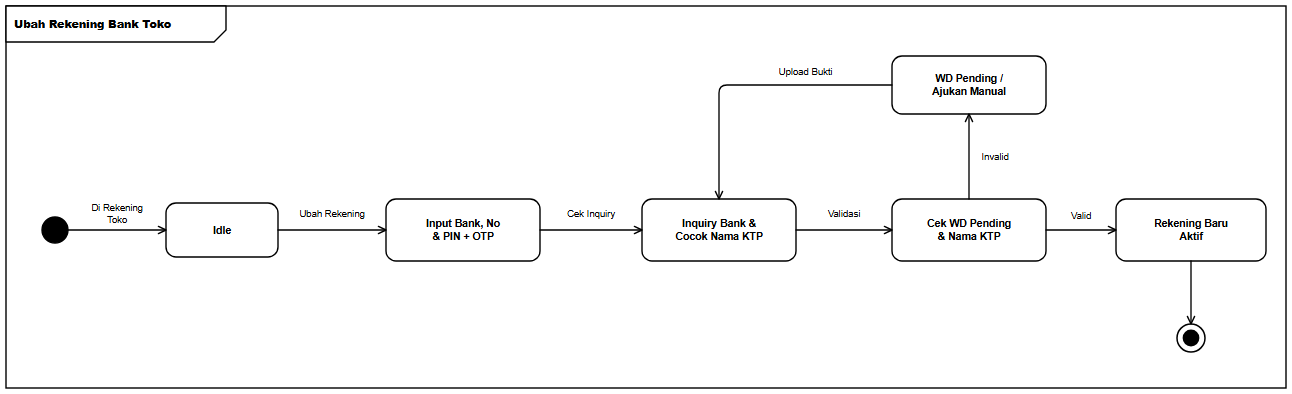

The diagram above was exported from draw.io. Its source (the exported page's mxGraphModel, read from the mxfile embedded in the PNG):
<mxGraphModel dx="1328" dy="430" grid="1" gridSize="10" guides="1" tooltips="1" connect="1" arrows="1" fold="1" page="1" pageScale="1" pageWidth="1328" pageHeight="430" background="#ffffff" math="0" shadow="0">
  <root>
    <mxCell id="0" />
    <mxCell id="1" parent="0" />
    <mxCell id="frame" value="&lt;b&gt;Ubah Rekening Bank Toko&lt;/b&gt;" style="shape=umlFrame;whiteSpace=wrap;html=1;width=220;height=36;boundedLbl=1;verticalAlign=top;align=left;fillColor=#ffffff;strokeColor=#000000;strokeWidth=1.4;fontFamily=Helvetica;fontSize=11;fontColor=#000000;" vertex="1" parent="1">
      <mxGeometry x="24" y="24" width="1280" height="382" as="geometry" />
    </mxCell>
    <mxCell id="init" value="" style="ellipse;html=1;aspect=fixed;fillColor=#000000;strokeColor=#000000;strokeWidth=1.4;" vertex="1" parent="1">
      <mxGeometry x="60" y="235" width="26" height="26" as="geometry" />
    </mxCell>
    <mxCell id="s_idle" value="&lt;b&gt;Idle&lt;/b&gt;" style="rounded=1;arcSize=20;whiteSpace=wrap;html=1;fillColor=#ffffff;strokeColor=#000000;strokeWidth=1.4;fontFamily=Helvetica;fontSize=10.5;fontColor=#000000;spacingLeft=6;spacingRight=6;" vertex="1" parent="1">
      <mxGeometry x="184" y="221" width="112" height="54" as="geometry" />
    </mxCell>
    <mxCell id="s_act1" value="&lt;b&gt;Input Bank, No&lt;br&gt;&amp;amp; PIN + OTP&lt;/b&gt;" style="rounded=1;arcSize=20;whiteSpace=wrap;html=1;fillColor=#ffffff;strokeColor=#000000;strokeWidth=1.4;fontFamily=Helvetica;fontSize=10.5;fontColor=#000000;spacingLeft=6;spacingRight=6;" vertex="1" parent="1">
      <mxGeometry x="404" y="217" width="154" height="62" as="geometry" />
    </mxCell>
    <mxCell id="s_act2" value="&lt;b&gt;Inquiry Bank &amp;amp;&lt;br&gt;Cocok Nama KTP&lt;/b&gt;" style="rounded=1;arcSize=20;whiteSpace=wrap;html=1;fillColor=#ffffff;strokeColor=#000000;strokeWidth=1.4;fontFamily=Helvetica;fontSize=10.5;fontColor=#000000;spacingLeft=6;spacingRight=6;" vertex="1" parent="1">
      <mxGeometry x="660" y="217" width="154" height="62" as="geometry" />
    </mxCell>
    <mxCell id="s_chk" value="&lt;b&gt;Cek WD Pending&lt;br&gt;&amp;amp; Nama KTP&lt;/b&gt;" style="rounded=1;arcSize=20;whiteSpace=wrap;html=1;fillColor=#ffffff;strokeColor=#000000;strokeWidth=1.4;fontFamily=Helvetica;fontSize=10.5;fontColor=#000000;spacingLeft=6;spacingRight=6;" vertex="1" parent="1">
      <mxGeometry x="910" y="217" width="154" height="62" as="geometry" />
    </mxCell>
    <mxCell id="s_ok" value="&lt;b&gt;Rekening Baru&lt;br&gt;Aktif&lt;/b&gt;" style="rounded=1;arcSize=20;whiteSpace=wrap;html=1;fillColor=#ffffff;strokeColor=#000000;strokeWidth=1.4;fontFamily=Helvetica;fontSize=10.5;fontColor=#000000;spacingLeft=6;spacingRight=6;" vertex="1" parent="1">
      <mxGeometry x="1134" y="217" width="150" height="62" as="geometry" />
    </mxCell>
    <mxCell id="s_fail" value="&lt;b&gt;WD Pending /&lt;br&gt;Ajukan Manual&lt;/b&gt;" style="rounded=1;arcSize=20;whiteSpace=wrap;html=1;fillColor=#ffffff;strokeColor=#000000;strokeWidth=1.4;fontFamily=Helvetica;fontSize=10.5;fontColor=#000000;spacingLeft=6;spacingRight=6;" vertex="1" parent="1">
      <mxGeometry x="910" y="74" width="154" height="58" as="geometry" />
    </mxCell>
    <mxCell id="final" value="" style="ellipse;html=1;shape=endState;aspect=fixed;fillColor=#000000;strokeColor=#000000;strokeWidth=1.5;" vertex="1" parent="1">
      <mxGeometry x="1195" y="342" width="28" height="28" as="geometry" />
    </mxCell>
    <mxCell id="e1" value="Di Rekening&lt;br&gt;Toko" style="edgeStyle=orthogonalEdgeStyle;rounded=1;arcSize=8;jumpStyle=arc;jumpSize=7;orthogonalLoop=1;jettySize=auto;html=1;endArrow=open;endFill=0;endSize=8;strokeColor=#000000;strokeWidth=1.35;fontFamily=Helvetica;fontSize=9.5;fontColor=#000000;labelBackgroundColor=#ffffff;exitX=1;exitY=0.5;exitDx=0;exitDy=0;exitPerimeter=0;entryX=0;entryY=0.5;entryDx=0;entryDy=0;entryPerimeter=0;" edge="1" parent="1" source="init" target="s_idle">
      <mxGeometry relative="1" as="geometry">
        <mxPoint y="-16" as="offset" />
      </mxGeometry>
    </mxCell>
    <mxCell id="e2" value="Ubah Rekening" style="edgeStyle=orthogonalEdgeStyle;rounded=1;arcSize=8;jumpStyle=arc;jumpSize=7;orthogonalLoop=1;jettySize=auto;html=1;endArrow=open;endFill=0;endSize=8;strokeColor=#000000;strokeWidth=1.35;fontFamily=Helvetica;fontSize=9.5;fontColor=#000000;labelBackgroundColor=#ffffff;exitX=1;exitY=0.5;exitDx=0;exitDy=0;exitPerimeter=0;entryX=0;entryY=0.5;entryDx=0;entryDy=0;entryPerimeter=0;" edge="1" parent="1" source="s_idle" target="s_act1">
      <mxGeometry relative="1" as="geometry">
        <mxPoint y="-16" as="offset" />
      </mxGeometry>
    </mxCell>
    <mxCell id="e3" value="Cek Inquiry" style="edgeStyle=orthogonalEdgeStyle;rounded=1;arcSize=8;jumpStyle=arc;jumpSize=7;orthogonalLoop=1;jettySize=auto;html=1;endArrow=open;endFill=0;endSize=8;strokeColor=#000000;strokeWidth=1.35;fontFamily=Helvetica;fontSize=9.5;fontColor=#000000;labelBackgroundColor=#ffffff;exitX=1;exitY=0.5;exitDx=0;exitDy=0;exitPerimeter=0;entryX=0;entryY=0.5;entryDx=0;entryDy=0;entryPerimeter=0;" edge="1" parent="1" source="s_act1" target="s_act2">
      <mxGeometry relative="1" as="geometry">
        <mxPoint y="-16" as="offset" />
      </mxGeometry>
    </mxCell>
    <mxCell id="e4" value="Validasi" style="edgeStyle=orthogonalEdgeStyle;rounded=1;arcSize=8;jumpStyle=arc;jumpSize=7;orthogonalLoop=1;jettySize=auto;html=1;endArrow=open;endFill=0;endSize=8;strokeColor=#000000;strokeWidth=1.35;fontFamily=Helvetica;fontSize=9.5;fontColor=#000000;labelBackgroundColor=#ffffff;exitX=1;exitY=0.5;exitDx=0;exitDy=0;exitPerimeter=0;entryX=0;entryY=0.5;entryDx=0;entryDy=0;entryPerimeter=0;" edge="1" parent="1" source="s_act2" target="s_chk">
      <mxGeometry relative="1" as="geometry">
        <mxPoint y="-16" as="offset" />
      </mxGeometry>
    </mxCell>
    <mxCell id="e5" value="Valid" style="edgeStyle=orthogonalEdgeStyle;rounded=1;arcSize=8;jumpStyle=arc;jumpSize=7;orthogonalLoop=1;jettySize=auto;html=1;endArrow=open;endFill=0;endSize=8;strokeColor=#000000;strokeWidth=1.35;fontFamily=Helvetica;fontSize=9.5;fontColor=#000000;labelBackgroundColor=#ffffff;exitX=1;exitY=0.5;exitDx=0;exitDy=0;exitPerimeter=0;entryX=0;entryY=0.5;entryDx=0;entryDy=0;entryPerimeter=0;" edge="1" parent="1" source="s_chk" target="s_ok">
      <mxGeometry relative="1" as="geometry">
        <mxPoint y="-14" as="offset" />
      </mxGeometry>
    </mxCell>
    <mxCell id="e6" value="" style="edgeStyle=orthogonalEdgeStyle;rounded=1;arcSize=8;jumpStyle=arc;jumpSize=7;orthogonalLoop=1;jettySize=auto;html=1;endArrow=open;endFill=0;endSize=8;strokeColor=#000000;strokeWidth=1.35;fontFamily=Helvetica;fontSize=9.5;fontColor=#000000;labelBackgroundColor=#ffffff;exitX=0.5;exitY=1;exitDx=0;exitDy=0;exitPerimeter=0;entryX=0.5;entryY=0;entryDx=0;entryDy=0;entryPerimeter=0;" edge="1" parent="1" source="s_ok" target="final">
      <mxGeometry relative="1" as="geometry" />
    </mxCell>
    <mxCell id="e7" value="Invalid" style="edgeStyle=orthogonalEdgeStyle;rounded=1;arcSize=8;jumpStyle=arc;jumpSize=7;orthogonalLoop=1;jettySize=auto;html=1;endArrow=open;endFill=0;endSize=8;strokeColor=#000000;strokeWidth=1.35;fontFamily=Helvetica;fontSize=9.5;fontColor=#000000;labelBackgroundColor=#ffffff;exitX=0.5;exitY=0;exitDx=0;exitDy=0;exitPerimeter=0;entryX=0.5;entryY=1;entryDx=0;entryDy=0;entryPerimeter=0;" edge="1" parent="1" source="s_chk" target="s_fail">
      <mxGeometry relative="1" as="geometry">
        <mxPoint x="26" as="offset" />
      </mxGeometry>
    </mxCell>
    <mxCell id="e8" value="Upload Bukti" style="edgeStyle=orthogonalEdgeStyle;rounded=1;arcSize=8;jumpStyle=arc;jumpSize=7;orthogonalLoop=1;jettySize=auto;html=1;endArrow=open;endFill=0;endSize=8;strokeColor=#000000;strokeWidth=1.35;fontFamily=Helvetica;fontSize=9.5;fontColor=#000000;labelBackgroundColor=#ffffff;exitX=0;exitY=0.5;exitDx=0;exitDy=0;exitPerimeter=0;entryX=0.5;entryY=0;entryDx=0;entryDy=0;entryPerimeter=0;" edge="1" parent="1" source="s_fail" target="s_act2">
      <mxGeometry x="-0.3972" relative="1" as="geometry">
        <Array as="points">
          <mxPoint x="737" y="103" />
        </Array>
        <mxPoint y="-13" as="offset" />
      </mxGeometry>
    </mxCell>
  </root>
</mxGraphModel>